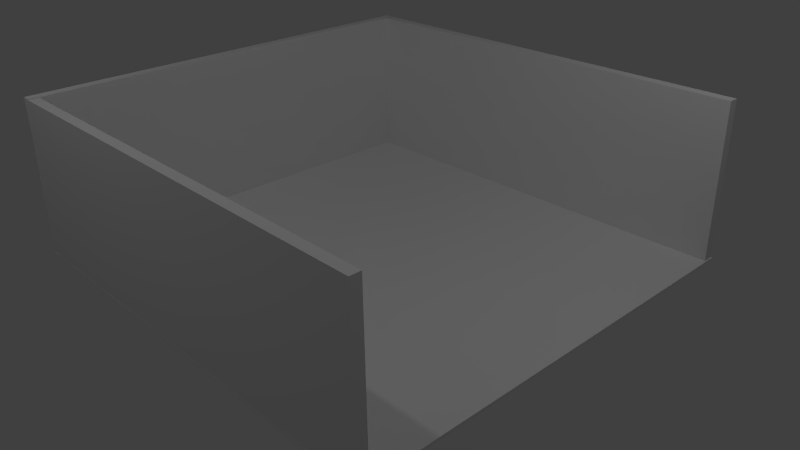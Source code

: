 # Source: elevator.blend  (saved by Blender 2.76.0; exported with 4.5.12 LTS)
import bpy
from mathutils import Matrix  # noqa: F401  (used for matrix-valued properties, if any)

bpy.ops.wm.read_factory_settings(use_empty=True)
scene = bpy.context.scene
scene.name = 'Scene'

# ---- collections
col_collection_1 = bpy.data.collections.new('Collection 1'); scene.collection.children.link(col_collection_1)

# ---- materials (node trees are filled in below, after node groups)
mat_material = bpy.data.materials.new('Material')
mat_material.alpha_threshold = 0.0
mat_material.use_transparent_shadow = False
mat_material.roughness = 0.5
mat_material.line_color = (0.0, 0.0, 0.0, 1.0)
mat_material_001 = bpy.data.materials.new('Material.001')
mat_material_001.alpha_threshold = 0.0
mat_material_001.use_transparent_shadow = False
mat_material_001.roughness = 0.5

# ---- material node trees

# ---- world
world_world = bpy.data.worlds.new('World'); scene.world = world_world
world_world.color = (0.05088, 0.05088, 0.05088)
world_world.use_sun_shadow = False
world_world.sun_shadow_jitter_overblur = 0.0
world_world.cycles.sampling_method = 'MANUAL'
world_world.cycles.sample_map_resolution = 256

# ---- cameras
cam_camera = bpy.data.cameras.new('Camera')
cam_camera.clip_end = 100.0
cam_camera.lens = 35.0
cam_camera.sensor_width = 32.0
cam_camera.sensor_height = 18.0
cam_camera.ortho_scale = 7.314
cam_camera.dof.focus_distance = 0.0
cam_camera.dof.aperture_fstop = 128.0

# ---- lights
light_lamp_003 = bpy.data.lights.new('Lamp.003', 'POINT')
light_lamp_003.transmission_factor = 0.0
light_lamp_003.cutoff_distance = 30.0
light_lamp_003.energy = 100.0
light_lamp_003.shadow_buffer_clip_start = 1.001
light_lamp_003.shadow_soft_size = 0.1
light_lamp_003.shadow_maximum_resolution = 0.006
light_lamp_003.use_absolute_resolution = True
light_lamp_003.cycles.use_multiple_importance_sampling = False
light_lamp_002 = bpy.data.lights.new('Lamp.002', 'POINT')
light_lamp_002.transmission_factor = 0.0
light_lamp_002.cutoff_distance = 30.0
light_lamp_002.energy = 100.0
light_lamp_002.shadow_buffer_clip_start = 1.001
light_lamp_002.shadow_soft_size = 0.1
light_lamp_002.shadow_maximum_resolution = 0.006
light_lamp_002.use_absolute_resolution = True
light_lamp_002.cycles.use_multiple_importance_sampling = False
light_lamp_001 = bpy.data.lights.new('Lamp.001', 'POINT')
light_lamp_001.transmission_factor = 0.0
light_lamp_001.cutoff_distance = 30.0
light_lamp_001.energy = 100.0
light_lamp_001.shadow_buffer_clip_start = 1.001
light_lamp_001.shadow_soft_size = 0.1
light_lamp_001.shadow_maximum_resolution = 0.006
light_lamp_001.use_absolute_resolution = True
light_lamp_001.cycles.use_multiple_importance_sampling = False
light_lamp = bpy.data.lights.new('Lamp', 'POINT')
light_lamp.transmission_factor = 0.0
light_lamp.cutoff_distance = 30.0
light_lamp.energy = 100.0
light_lamp.shadow_buffer_clip_start = 1.001
light_lamp.shadow_soft_size = 0.1
light_lamp.shadow_maximum_resolution = 0.006
light_lamp.use_absolute_resolution = True
light_lamp.cycles.use_multiple_importance_sampling = False

# ---- meshes
me_cube = bpy.data.meshes.new('Cube')
me_cube.from_pydata([(-0.9992, -0.9919, 1.037), (-0.9992, -0.9919, 0.2231), (-0.9992, 0.9882, 1.037), (-0.9992, 0.9882, 0.2231), (1.069, -0.9919, 1.037), (1.069, -0.9919, 0.2231), (1.069, 0.9882, 1.037), (1.069, 0.9882, 0.2231), (-0.9992, -0.5701, 0.2231), (1.069, 0.2007, 0.2231), (-0.9992, 0.1506, 0.2231), (1.069, -0.7226, 0.2231), (-0.9992, -0.9465, 0.2231), (1.069, 0.9214, 0.2231), (-0.9992, -0.9305, 0.2231), (1.069, 0.561, 0.2231), (-0.9992, -0.2098, 0.2231), (1.069, -0.1597, 0.2231), (-0.9552, 0.9858, 0.6567), (-0.9552, 0.9858, -22.12), (1.063, 0.9858, 0.6567), (1.063, 0.9858, -22.12), (-0.9552, 0.9407, 0.6567), (-0.9552, 0.9407, -22.12), (1.063, 0.9407, 0.6567), (1.063, 0.9407, -22.12), (-0.9552, 0.9858, -38.96), (1.063, 0.9858, -38.96), (1.063, 0.9407, -38.96), (-0.9552, 0.9407, -38.96), (-0.9552, 0.9858, -54.23), (1.063, 0.9858, -54.23), (1.063, 0.9407, -54.23), (-0.9552, 0.9407, -54.23), (-0.9552, -0.9463, 0.6567), (-0.9552, -0.9463, -22.12), (1.066, -0.9463, 0.6567), (1.066, -0.9463, -22.12), (-0.9552, -0.9914, 0.6567), (-0.9552, -0.9914, -22.12), (1.066, -0.9914, 0.6567), (1.066, -0.9914, -22.12), (-0.9552, -0.9463, -38.96), (1.066, -0.9463, -38.96), (1.066, -0.9914, -38.96), (-0.9552, -0.9914, -38.96), (-0.9552, -0.9463, -54.23), (1.066, -0.9463, -54.23), (1.066, -0.9914, -54.23), (-0.9552, -0.9914, -54.23), (-0.9523, 0.9859, 0.6567), (-0.9523, 0.9859, -22.12), (-0.9523, -0.9907, 0.6567), (-0.9523, -0.9907, -22.12), (-0.9985, 0.9859, 0.6567), (-0.9985, 0.9859, -22.12), (-0.9985, -0.9907, 0.6567), (-0.9985, -0.9907, -22.12), (-0.9523, 0.9873, -38.96), (-0.9523, -0.9873, -38.96), (-0.9985, -0.9873, -38.96), (-0.9985, 0.9873, -38.96), (-0.9523, 0.9873, -54.23), (-0.9523, -0.9873, -54.23), (-0.9985, -0.9873, -54.23), (-0.9985, 0.9873, -54.23)], [], [(1, 12, 14, 8, 16, 10, 3, 2, 0), (3, 7, 6, 2), (7, 13, 15, 9, 17, 11, 5, 4, 6), (5, 1, 0, 4), (0, 2, 6, 4), (13, 7, 3, 10), (17, 9, 8, 14), (5, 11, 12, 1), (15, 13, 10, 16), (9, 15, 16, 8), (11, 17, 14, 12), (19, 21, 20, 18), (21, 25, 24, 20), (25, 23, 22, 24), (23, 19, 18, 22), (18, 20, 24, 22), (23, 25, 28, 29), (28, 27, 31, 32), (21, 19, 26, 27), (19, 23, 29, 26), (25, 21, 27, 28), (33, 32, 31, 30), (29, 28, 32, 33), (27, 26, 30, 31), (26, 29, 33, 30), (35, 37, 36, 34), (37, 41, 40, 36), (41, 39, 38, 40), (39, 35, 34, 38), (34, 36, 40, 38), (39, 41, 44, 45), (44, 43, 47, 48), (37, 35, 42, 43), (35, 39, 45, 42), (41, 37, 43, 44), (49, 48, 47, 46), (45, 44, 48, 49), (43, 42, 46, 47), (42, 45, 49, 46), (51, 53, 52, 50), (53, 57, 56, 52), (57, 55, 54, 56), (55, 51, 50, 54), (50, 52, 56, 54), (55, 57, 60, 61), (60, 59, 63, 64), (53, 51, 58, 59), (51, 55, 61, 58), (57, 53, 59, 60), (65, 64, 63, 62), (61, 60, 64, 65), (59, 58, 62, 63), (58, 61, 65, 62)])
me_cube.polygons.foreach_set('material_index', [1, 1, 1, 1, 1, 1, 1, 1, 1, 1, 1, 0, 0, 0, 0, 0, 0, 0, 0, 0, 0, 0, 0, 0, 0, 0, 0, 0, 0, 0, 0, 0, 0, 0, 0, 0, 0, 0, 0, 0, 0, 0, 0, 0, 0, 0, 0, 0, 0, 0, 0, 0, 0])
_ca = me_cube.color_attributes.new('Col', 'BYTE_COLOR', 'CORNER')
_ca.data.foreach_set('color', [0.6105, 0.7682, 1.0, 1.0, 0.6105, 0.7682, 1.0, 1.0, 0.6105, 0.7682, 1.0, 1.0, 0.6105, 0.7682, 1.0, 1.0, 0.6105, 0.7682, 1.0, 1.0, 0.6105, 0.7682, 1.0, 1.0, 0.6105, 0.7682, 1.0, 1.0, 0.6105, 0.7682, 1.0, 1.0, 0.6105, 0.7682, 1.0, 1.0, 0.6105, 0.7682, 1.0, 1.0, 0.6105, 0.7682, 1.0, 1.0, 0.6105, 0.7682, 1.0, 1.0, 0.6105, 0.7682, 1.0, 1.0, 0.6105, 0.7682, 1.0, 1.0, 0.6105, 0.7682, 1.0, 1.0, 0.6105, 0.7682, 1.0, 1.0, 0.6105, 0.7682, 1.0, 1.0, 0.6105, 0.7682, 1.0, 1.0, 0.6105, 0.7682, 1.0, 1.0, 0.6105, 0.7682, 1.0, 1.0, 0.6105, 0.7682, 1.0, 1.0, 0.6105, 0.7682, 1.0, 1.0, 0.6105, 0.7682, 1.0, 1.0, 0.6105, 0.7682, 1.0, 1.0, 0.6105, 0.7682, 1.0, 1.0, 0.6105, 0.7682, 1.0, 1.0, 1.0, 1.0, 1.0, 1.0, 1.0, 1.0, 1.0, 1.0, 1.0, 1.0, 1.0, 1.0, 1.0, 1.0, 1.0, 1.0, 0.6105, 0.7682, 1.0, 1.0, 0.6105, 0.7682, 1.0, 1.0, 0.6105, 0.7682, 1.0, 1.0, 0.6105, 0.7682, 1.0, 1.0, 1.0, 0.9047, 0.2705, 1.0, 1.0, 0.9047, 0.2705, 1.0, 0.9911, 0.9047, 0.2747, 1.0, 0.9734, 0.8879, 0.2961, 1.0, 0.6105, 0.7682, 1.0, 1.0, 0.6105, 0.7682, 1.0, 1.0, 0.6105, 0.7682, 1.0, 1.0, 0.6105, 0.7682, 1.0, 1.0, 1.0, 0.9047, 0.2705, 1.0, 1.0, 0.9047, 0.2705, 1.0, 1.0, 0.9047, 0.2705, 1.0, 1.0, 0.9047, 0.2747, 1.0, 0.6105, 0.7682, 1.0, 1.0, 0.6105, 0.7682, 1.0, 1.0, 0.6105, 0.7682, 1.0, 1.0, 0.6105, 0.7682, 1.0, 1.0, 0.6105, 0.7682, 1.0, 1.0, 0.6105, 0.7682, 1.0, 1.0, 0.6105, 0.7682, 1.0, 1.0, 0.6105, 0.7682, 1.0, 1.0, 0.6105, 0.7682, 1.0, 1.0, 0.6105, 0.7682, 1.0, 1.0, 0.6105, 0.7682, 1.0, 1.0, 0.6105, 0.7682, 1.0, 1.0, 0.6105, 0.7682, 1.0, 1.0, 0.6105, 0.7682, 1.0, 1.0, 0.6308, 0.7835, 1.0, 1.0, 0.6105, 0.7682, 1.0, 1.0, 0.6105, 0.7682, 1.0, 1.0, 0.6105, 0.7682, 1.0, 1.0, 0.6105, 0.7682, 1.0, 1.0, 0.6308, 0.7835, 1.0, 1.0, 1.0, 1.0, 1.0, 1.0, 1.0, 1.0, 1.0, 1.0, 1.0, 1.0, 1.0, 1.0, 1.0, 1.0, 1.0, 1.0, 1.0, 1.0, 1.0, 1.0, 1.0, 1.0, 1.0, 1.0, 1.0, 1.0, 1.0, 1.0, 1.0, 1.0, 1.0, 1.0, 1.0, 0.08228, 0.03689, 1.0, 0.9823, 0.09306, 0.04519, 1.0, 1.0, 0.08228, 0.03689, 1.0, 1.0, 0.08228, 0.03689, 1.0, 0.6105, 0.7682, 1.0, 1.0, 0.6105, 0.7682, 1.0, 1.0, 0.6105, 0.7682, 1.0, 1.0, 0.6105, 0.7682, 1.0, 1.0, 1.0, 0.08438, 0.0382, 1.0, 1.0, 0.08228, 0.03689, 1.0, 1.0, 0.08228, 0.03689, 1.0, 1.0, 0.08228, 0.03689, 1.0, 1.0, 1.0, 1.0, 1.0, 1.0, 1.0, 1.0, 1.0, 1.0, 1.0, 1.0, 1.0, 1.0, 1.0, 1.0, 1.0, 1.0, 0.08228, 0.03689, 1.0, 1.0, 0.08228, 0.0382, 1.0, 1.0, 0.08228, 0.03689, 1.0, 1.0, 0.08228, 0.03689, 1.0, 0.6105, 0.7682, 1.0, 1.0, 0.6105, 0.7682, 1.0, 1.0, 0.6105, 0.7682, 1.0, 1.0, 0.6105, 0.7682, 1.0, 1.0, 0.6105, 0.7682, 1.0, 1.0, 0.6105, 0.7682, 1.0, 1.0, 0.6105, 0.7682, 1.0, 1.0, 0.6105, 0.7682, 1.0, 1.0, 0.6105, 0.7682, 1.0, 1.0, 0.6105, 0.7682, 1.0, 1.0, 0.6105, 0.7682, 1.0, 1.0, 0.6105, 0.7682, 1.0, 1.0, 1.0, 1.0, 1.0, 1.0, 1.0, 1.0, 1.0, 1.0, 1.0, 1.0, 1.0, 1.0, 1.0, 1.0, 1.0, 1.0, 0.6105, 0.7682, 1.0, 1.0, 0.6105, 0.7682, 1.0, 1.0, 0.6105, 0.7682, 1.0, 1.0, 0.6105, 0.7682, 1.0, 1.0, 0.6105, 0.7682, 1.0, 1.0, 0.6105, 0.7682, 1.0, 1.0, 0.6105, 0.7682, 1.0, 1.0, 0.6105, 0.7682, 1.0, 1.0, 0.6105, 0.7682, 1.0, 1.0, 0.6105, 0.7682, 1.0, 1.0, 0.6105, 0.7682, 1.0, 1.0, 0.6172, 0.7758, 1.0, 1.0, 0.6105, 0.7682, 1.0, 1.0, 0.6105, 0.7682, 1.0, 1.0, 0.6105, 0.7682, 1.0, 1.0, 0.6105, 0.7682, 1.0, 1.0, 1.0, 1.0, 1.0, 1.0, 1.0, 1.0, 1.0, 1.0, 1.0, 1.0, 1.0, 1.0, 1.0, 1.0, 1.0, 1.0, 1.0, 0.08228, 0.03689, 1.0, 1.0, 0.08228, 0.03689, 1.0, 1.0, 0.08438, 0.0382, 1.0, 0.9823, 0.09306, 0.04817, 1.0, 0.7231, 0.8388, 1.0, 1.0, 0.6105, 0.7682, 1.0, 1.0, 0.6105, 0.7682, 1.0, 1.0, 0.6105, 0.7682, 1.0, 1.0, 1.0, 0.08228, 0.03689, 1.0, 1.0, 0.08228, 0.03689, 1.0, 1.0, 0.08228, 0.03689, 1.0, 1.0, 0.08228, 0.03689, 1.0, 0.6105, 0.7682, 1.0, 1.0, 0.6105, 0.7682, 1.0, 1.0, 0.6105, 0.7682, 1.0, 1.0, 0.6105, 0.7682, 1.0, 1.0, 1.0, 0.08228, 0.03689, 1.0, 1.0, 0.08228, 0.03689, 1.0, 1.0, 0.08228, 0.03689, 1.0, 1.0, 0.08228, 0.03689, 1.0, 0.6105, 0.7682, 1.0, 1.0, 0.6105, 0.7682, 1.0, 1.0, 0.6105, 0.7682, 1.0, 1.0, 0.6105, 0.7682, 1.0, 1.0, 0.6105, 0.7682, 1.0, 1.0, 0.6105, 0.7682, 1.0, 1.0, 0.6105, 0.7682, 1.0, 1.0, 0.9131, 0.9647, 1.0, 1.0, 0.6105, 0.7682, 1.0, 1.0, 0.6172, 0.7682, 1.0, 1.0, 0.6105, 0.7682, 1.0, 1.0, 0.6308, 0.7835, 1.0, 1.0, 0.6105, 0.7682, 1.0, 1.0, 0.6105, 0.7682, 1.0, 1.0, 0.9387, 0.9734, 1.0, 1.0, 0.6105, 0.7682, 1.0, 1.0, 0.6105, 0.7682, 1.0, 1.0, 0.6105, 0.7682, 1.0, 1.0, 0.6105, 0.7682, 1.0, 1.0, 0.6105, 0.7682, 1.0, 1.0, 0.6105, 0.7682, 1.0, 1.0, 0.6105, 0.7682, 1.0, 1.0, 0.6105, 0.7682, 1.0, 1.0, 0.6105, 0.7682, 1.0, 1.0, 0.6105, 0.7682, 1.0, 1.0, 0.6105, 0.7682, 1.0, 1.0, 0.6105, 0.7682, 1.0, 1.0, 0.6105, 0.7682, 1.0, 1.0, 0.6105, 0.7682, 1.0, 1.0, 0.6105, 0.7682, 1.0, 1.0, 0.6105, 0.7682, 1.0, 1.0, 0.6105, 0.7682, 1.0, 1.0, 1.0, 1.0, 1.0, 1.0, 0.9647, 0.9823, 1.0, 1.0, 0.8963, 0.9301, 1.0, 1.0, 1.0, 1.0, 1.0, 1.0, 0.9823, 0.09306, 0.04667, 1.0, 1.0, 0.08228, 0.03689, 1.0, 1.0, 0.08228, 0.03689, 1.0, 1.0, 0.08228, 0.03689, 1.0, 0.6105, 0.7682, 1.0, 1.0, 0.6105, 0.7682, 1.0, 1.0, 0.8228, 0.8963, 1.0, 1.0, 0.6445, 0.7835, 1.0, 1.0, 1.0, 0.08228, 0.03689, 1.0, 1.0, 0.08228, 0.03689, 1.0, 1.0, 0.08228, 0.03689, 1.0, 1.0, 0.08228, 0.03689, 1.0, 1.0, 0.08228, 0.03689, 1.0, 1.0, 0.08228, 0.03689, 1.0, 1.0, 0.08228, 0.03689, 1.0, 1.0, 0.08228, 0.03689, 1.0, 1.0, 0.08228, 0.03689, 1.0, 1.0, 0.08228, 0.03689, 1.0, 0.9734, 0.09759, 0.04971, 1.0, 1.0, 0.08438, 0.0382, 1.0, 0.6105, 0.7682, 1.0, 1.0, 0.6105, 0.7682, 1.0, 1.0, 0.6105, 0.7682, 1.0, 1.0, 0.6105, 0.7682, 1.0, 1.0, 0.6105, 0.7682, 1.0, 1.0, 0.6105, 0.7682, 1.0, 1.0, 0.6445, 0.7835, 1.0, 1.0, 1.0, 1.0, 1.0, 1.0, 0.6105, 0.7682, 1.0, 1.0, 0.6105, 0.7682, 1.0, 1.0, 0.6105, 0.7682, 1.0, 1.0, 0.6105, 0.7682, 1.0, 1.0, 0.6105, 0.7682, 1.0, 1.0, 0.6105, 0.7682, 1.0, 1.0, 0.6584, 0.7991, 1.0, 1.0, 0.6105, 0.7682, 1.0, 1.0])
me_cube.materials.append(mat_material)
me_cube.materials.append(mat_material_001)
me_cube.use_remesh_preserve_volume = False
me_cube.use_remesh_preserve_attributes = False
me_cube.use_mirror_vertex_groups = False
me_cube.use_paint_bone_selection = False
me_cube.use_paint_mask = True
me_cube.update()

# ---- objects
ob_lamp_003 = bpy.data.objects.new('Lamp.003', light_lamp_003)
ob_lamp_002 = bpy.data.objects.new('Lamp.002', light_lamp_002)
ob_lamp_001 = bpy.data.objects.new('Lamp.001', light_lamp_001)
ob_cube = bpy.data.objects.new('Cube', me_cube)
ob_lamp = bpy.data.objects.new('Lamp', light_lamp)
ob_camera = bpy.data.objects.new('Camera', cam_camera)

# ---- transforms, parenting, visibility, modifiers, constraints
ob_lamp_003.location = (-1.79, -4.716, 6.771)
ob_lamp_003.rotation_euler = (0.6503, 0.05522, 1.866)
ob_lamp_003.lock_rotations_4d = False
ob_lamp_003.empty_display_type = 'ARROWS'
ob_lamp_003.color = (0.0, 0.0, 0.0, 0.0)
ob_lamp_003.lineart.crease_threshold = 0.0
ob_lamp_002.location = (0.04392, 7.352, 2.109)
ob_lamp_002.rotation_euler = (0.6503, 0.05522, 1.866)
ob_lamp_002.lock_rotations_4d = False
ob_lamp_002.empty_display_type = 'ARROWS'
ob_lamp_002.color = (0.0, 0.0, 0.0, 0.0)
ob_lamp_002.lineart.crease_threshold = 0.0
ob_lamp_001.location = (-8.036, -0.2165, 0.9006)
ob_lamp_001.rotation_euler = (0.6503, 0.05522, 1.866)
ob_lamp_001.lock_rotations_4d = False
ob_lamp_001.empty_display_type = 'ARROWS'
ob_lamp_001.color = (0.0, 0.0, 0.0, 0.0)
ob_lamp_001.lineart.crease_threshold = 0.0
ob_cube.location = (0.0, 0.0, 0.03874)
ob_cube.scale = (2.899, 2.968, -0.03828)
ob_cube.lock_rotations_4d = False
ob_cube.empty_display_type = 'ARROWS'
ob_cube.lineart.crease_threshold = 0.0
ob_lamp.location = (4.076, 1.005, 5.904)
ob_lamp.rotation_euler = (0.6503, 0.05522, 1.866)
ob_lamp.lock_rotations_4d = False
ob_lamp.empty_display_type = 'ARROWS'
ob_lamp.color = (0.0, 0.0, 0.0, 0.0)
ob_lamp.lineart.crease_threshold = 0.0
ob_camera.location = (7.481, -6.508, 5.344)
ob_camera.rotation_euler = (1.109, 0.01082, 0.8149)
ob_camera.lock_rotations_4d = False
ob_camera.empty_display_type = 'ARROWS'
ob_camera.color = (0.0, 0.0, 0.0, 0.0)
ob_camera.display_type = 'WIRE'
ob_camera.lineart.crease_threshold = 0.0

# ---- collection membership
col_collection_1.objects.link(ob_lamp_003)
col_collection_1.objects.link(ob_lamp_002)
col_collection_1.objects.link(ob_lamp_001)
col_collection_1.objects.link(ob_cube)
col_collection_1.objects.link(ob_lamp)
col_collection_1.objects.link(ob_camera)

# ---- scene / render settings (as saved in the file)
scene.camera = ob_camera
scene.frame_start = 1; scene.frame_end = 250; scene.frame_set(1)
scene.render.engine = 'BLENDER_EEVEE_NEXT'
scene.render.resolution_percentage = 50
scene.render.dither_intensity = 0.0
scene.cycles.use_denoising = False
scene.cycles.samples = 10
scene.cycles.sampling_pattern = 'TABULATED_SOBOL'
scene.cycles.light_sampling_threshold = 0.0
scene.cycles.use_adaptive_sampling = False
scene.cycles.use_light_tree = False
scene.cycles.blur_glossy = 0.0
scene.cycles.pixel_filter_type = 'GAUSSIAN'
scene.cycles.sample_clamp_indirect = 0.0
scene.view_settings.view_transform = 'Standard'
bpy.context.view_layer.update()
